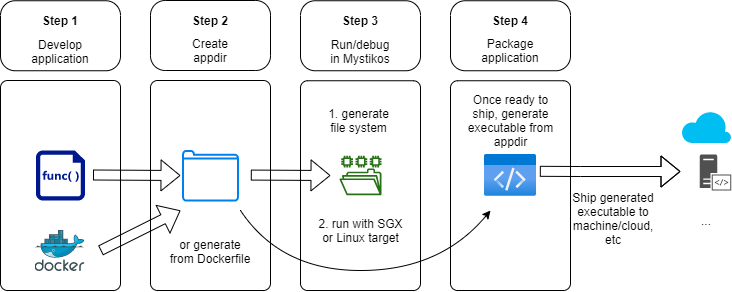

The diagram above was exported from draw.io. Its source (the exported page's mxGraphModel, read from the mxfile embedded in the PNG):
<mxGraphModel dx="1252" dy="710" grid="1" gridSize="10" guides="1" tooltips="1" connect="1" arrows="1" fold="1" page="1" pageScale="1" pageWidth="850" pageHeight="1100" math="0" shadow="0">
  <root>
    <mxCell id="0" />
    <mxCell id="1" parent="0" />
    <mxCell id="2" value="" style="rounded=1;whiteSpace=wrap;html=1;arcSize=6;" parent="1" vertex="1">
      <mxGeometry x="40" y="250" width="120" height="210" as="geometry" />
    </mxCell>
    <mxCell id="3" value="" style="rounded=1;whiteSpace=wrap;html=1;arcSize=21;" parent="1" vertex="1">
      <mxGeometry x="40" y="170.25" width="120" height="70" as="geometry" />
    </mxCell>
    <mxCell id="4" value="" style="aspect=fixed;pointerEvents=1;shadow=0;dashed=0;html=1;strokeColor=none;labelPosition=center;verticalLabelPosition=bottom;verticalAlign=top;align=center;fillColor=#00188D;shape=mxgraph.mscae.enterprise.code_file" parent="1" vertex="1">
      <mxGeometry x="75.5" y="320" width="49" height="50" as="geometry" />
    </mxCell>
    <mxCell id="5" value="Develop application" style="text;html=1;strokeColor=none;fillColor=none;align=center;verticalAlign=middle;whiteSpace=wrap;rounded=0;" parent="1" vertex="1">
      <mxGeometry x="80" y="210.5" width="40" height="20" as="geometry" />
    </mxCell>
    <mxCell id="6" value="" style="rounded=1;whiteSpace=wrap;html=1;arcSize=21;" parent="1" vertex="1">
      <mxGeometry x="190" y="170" width="120" height="70" as="geometry" />
    </mxCell>
    <mxCell id="7" value="" style="rounded=1;whiteSpace=wrap;html=1;arcSize=6;" parent="1" vertex="1">
      <mxGeometry x="190" y="250" width="120" height="210" as="geometry" />
    </mxCell>
    <mxCell id="8" value="" style="html=1;verticalLabelPosition=bottom;align=center;labelBackgroundColor=#ffffff;verticalAlign=top;strokeWidth=2;strokeColor=#0080F0;shadow=0;dashed=0;shape=mxgraph.ios7.icons.folder;" parent="1" vertex="1">
      <mxGeometry x="222.5" y="320.5" width="55" height="49.5" as="geometry" />
    </mxCell>
    <mxCell id="12" value="" style="shape=flexArrow;endArrow=classic;html=1;" parent="1" edge="1">
      <mxGeometry width="50" height="50" relative="1" as="geometry">
        <mxPoint x="132.5" y="344.5" as="sourcePoint" />
        <mxPoint x="220" y="345" as="targetPoint" />
      </mxGeometry>
    </mxCell>
    <mxCell id="13" value="" style="aspect=fixed;html=1;points=[];align=center;image;fontSize=12;image=img/lib/mscae/Docker.svg;" vertex="1" parent="1">
      <mxGeometry x="74.5" y="400" width="50" height="41" as="geometry" />
    </mxCell>
    <mxCell id="14" value="" style="shape=flexArrow;endArrow=classic;html=1;" edge="1" parent="1">
      <mxGeometry width="50" height="50" relative="1" as="geometry">
        <mxPoint x="140" y="420" as="sourcePoint" />
        <mxPoint x="220" y="380" as="targetPoint" />
      </mxGeometry>
    </mxCell>
    <mxCell id="15" value="or generate from Dockerfile" style="text;html=1;strokeColor=none;fillColor=none;align=center;verticalAlign=middle;whiteSpace=wrap;rounded=0;" vertex="1" parent="1">
      <mxGeometry x="205" y="410.5" width="90" height="20" as="geometry" />
    </mxCell>
    <mxCell id="16" value="" style="rounded=1;whiteSpace=wrap;html=1;arcSize=6;" vertex="1" parent="1">
      <mxGeometry x="340" y="250.25" width="120" height="209.75" as="geometry" />
    </mxCell>
    <mxCell id="19" value="Step 1" style="text;html=1;strokeColor=none;fillColor=none;align=center;verticalAlign=middle;whiteSpace=wrap;rounded=0;fontStyle=1" vertex="1" parent="1">
      <mxGeometry x="80" y="180.25" width="40" height="20" as="geometry" />
    </mxCell>
    <mxCell id="20" value="Create appdir" style="text;html=1;strokeColor=none;fillColor=none;align=center;verticalAlign=middle;whiteSpace=wrap;rounded=0;" vertex="1" parent="1">
      <mxGeometry x="230" y="210.13" width="40" height="20" as="geometry" />
    </mxCell>
    <mxCell id="21" value="Step 2" style="text;html=1;strokeColor=none;fillColor=none;align=center;verticalAlign=middle;whiteSpace=wrap;rounded=0;fontStyle=1" vertex="1" parent="1">
      <mxGeometry x="230" y="179.88" width="40" height="20" as="geometry" />
    </mxCell>
    <mxCell id="22" value="" style="rounded=1;whiteSpace=wrap;html=1;arcSize=21;" vertex="1" parent="1">
      <mxGeometry x="340" y="170.25" width="120" height="70" as="geometry" />
    </mxCell>
    <mxCell id="23" value="Run/debug in Mystikos" style="text;html=1;strokeColor=none;fillColor=none;align=center;verticalAlign=middle;whiteSpace=wrap;rounded=0;" vertex="1" parent="1">
      <mxGeometry x="365" y="210.5" width="70" height="20" as="geometry" />
    </mxCell>
    <mxCell id="24" value="Step 3" style="text;html=1;strokeColor=none;fillColor=none;align=center;verticalAlign=middle;whiteSpace=wrap;rounded=0;fontStyle=1" vertex="1" parent="1">
      <mxGeometry x="380" y="180.13" width="40" height="20" as="geometry" />
    </mxCell>
    <mxCell id="25" value="" style="outlineConnect=0;fontColor=#232F3E;gradientColor=none;fillColor=#277116;strokeColor=none;dashed=0;verticalLabelPosition=bottom;verticalAlign=top;align=center;html=1;fontSize=12;fontStyle=0;aspect=fixed;pointerEvents=1;shape=mxgraph.aws4.file_system;" vertex="1" parent="1">
      <mxGeometry x="378.9" y="325.25" width="42.2" height="39.5" as="geometry" />
    </mxCell>
    <mxCell id="26" value="1. generate file system" style="text;html=1;strokeColor=none;fillColor=none;align=center;verticalAlign=middle;whiteSpace=wrap;rounded=0;" vertex="1" parent="1">
      <mxGeometry x="363.4" y="280" width="71" height="20" as="geometry" />
    </mxCell>
    <mxCell id="27" value="2. run with SGX or Linux target" style="text;html=1;strokeColor=none;fillColor=none;align=center;verticalAlign=middle;whiteSpace=wrap;rounded=0;" vertex="1" parent="1">
      <mxGeometry x="356.7" y="390" width="86.6" height="20" as="geometry" />
    </mxCell>
    <mxCell id="29" value="" style="shape=flexArrow;endArrow=classic;html=1;" edge="1" parent="1">
      <mxGeometry width="50" height="50" relative="1" as="geometry">
        <mxPoint x="290.3" y="344.58" as="sourcePoint" />
        <mxPoint x="370" y="345" as="targetPoint" />
      </mxGeometry>
    </mxCell>
    <mxCell id="30" value="" style="rounded=1;whiteSpace=wrap;html=1;arcSize=6;" vertex="1" parent="1">
      <mxGeometry x="490" y="250.25" width="120" height="209.75" as="geometry" />
    </mxCell>
    <mxCell id="31" value="" style="rounded=1;whiteSpace=wrap;html=1;arcSize=21;" vertex="1" parent="1">
      <mxGeometry x="490" y="170.25" width="120" height="70" as="geometry" />
    </mxCell>
    <mxCell id="32" value="Step 4" style="text;html=1;strokeColor=none;fillColor=none;align=center;verticalAlign=middle;whiteSpace=wrap;rounded=0;fontStyle=1" vertex="1" parent="1">
      <mxGeometry x="530" y="180.25" width="40" height="20" as="geometry" />
    </mxCell>
    <mxCell id="33" value="Package application" style="text;html=1;strokeColor=none;fillColor=none;align=center;verticalAlign=middle;whiteSpace=wrap;rounded=0;" vertex="1" parent="1">
      <mxGeometry x="515" y="210.13" width="70" height="20" as="geometry" />
    </mxCell>
    <mxCell id="34" value="" style="aspect=fixed;html=1;points=[];align=center;image;fontSize=12;image=img/lib/azure2/general/Code.svg;" vertex="1" parent="1">
      <mxGeometry x="524" y="323.88" width="52" height="42.25" as="geometry" />
    </mxCell>
    <mxCell id="35" value="Once ready to ship, generate executable from appdir" style="text;html=1;strokeColor=none;fillColor=none;align=center;verticalAlign=middle;whiteSpace=wrap;rounded=0;" vertex="1" parent="1">
      <mxGeometry x="497.5" y="265" width="105" height="50" as="geometry" />
    </mxCell>
    <mxCell id="36" value="" style="curved=1;endArrow=classic;html=1;labelBorderColor=none;" edge="1" parent="1">
      <mxGeometry width="50" height="50" relative="1" as="geometry">
        <mxPoint x="280" y="380" as="sourcePoint" />
        <mxPoint x="530" y="380" as="targetPoint" />
        <Array as="points">
          <mxPoint x="320" y="440" />
          <mxPoint x="480" y="440" />
        </Array>
      </mxGeometry>
    </mxCell>
    <mxCell id="37" value="" style="shape=flexArrow;endArrow=classic;html=1;exitX=1.064;exitY=0.401;exitDx=0;exitDy=0;exitPerimeter=0;" edge="1" parent="1" source="34">
      <mxGeometry width="50" height="50" relative="1" as="geometry">
        <mxPoint x="650" y="380" as="sourcePoint" />
        <mxPoint x="720" y="341" as="targetPoint" />
        <Array as="points">
          <mxPoint x="620" y="341" />
        </Array>
      </mxGeometry>
    </mxCell>
    <mxCell id="38" value="Ship generated executable to machine/cloud, etc" style="text;html=1;strokeColor=none;fillColor=none;align=center;verticalAlign=middle;whiteSpace=wrap;rounded=0;" vertex="1" parent="1">
      <mxGeometry x="602.5" y="365" width="100" height="45" as="geometry" />
    </mxCell>
    <mxCell id="39" value="" style="verticalLabelPosition=bottom;html=1;verticalAlign=top;align=center;strokeColor=none;fillColor=#00BEF2;shape=mxgraph.azure.cloud;" vertex="1" parent="1">
      <mxGeometry x="720.75" y="280" width="50" height="32.5" as="geometry" />
    </mxCell>
    <mxCell id="40" value="" style="pointerEvents=1;shadow=0;dashed=0;html=1;strokeColor=none;fillColor=#505050;labelPosition=center;verticalLabelPosition=bottom;verticalAlign=top;outlineConnect=0;align=center;shape=mxgraph.office.servers.server_side_code;" vertex="1" parent="1">
      <mxGeometry x="739.25" y="323.88" width="31.5" height="36" as="geometry" />
    </mxCell>
    <mxCell id="41" value="..." style="text;html=1;strokeColor=none;fillColor=none;align=center;verticalAlign=middle;whiteSpace=wrap;rounded=0;" vertex="1" parent="1">
      <mxGeometry x="725.75" y="380" width="40" height="20" as="geometry" />
    </mxCell>
  </root>
</mxGraphModel>